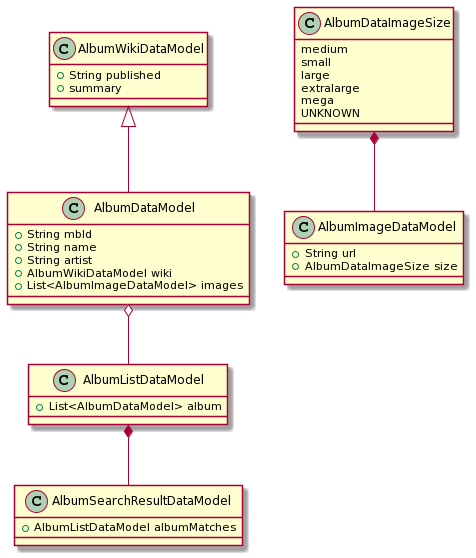

The diagram above was rendered by PlantUML. Its source (embedded in the PNG):
@startuml
class AlbumDataModel{
 +String mbId
 +String name
 +String artist
 +AlbumWikiDataModel wiki
 +List<AlbumImageDataModel> images
}

class AlbumImageDataModel{
 +String url
 +AlbumDataImageSize size
}

class AlbumListDataModel{
 +List<AlbumDataModel> album
}

class AlbumSearchResultDataModel{
 +AlbumListDataModel albumMatches
}

class AlbumWikiDataModel{
 +String published
 +summary
}

class AlbumDataImageSize{
 {field} medium
 {field} small
 {field} large
 {field} extralarge
 {field} mega
 {field} UNKNOWN
}

AlbumDataImageSize *-- AlbumImageDataModel
AlbumListDataModel *-- AlbumSearchResultDataModel
AlbumDataModel o-- AlbumListDataModel
AlbumWikiDataModel <|-- AlbumDataModel
@enduml